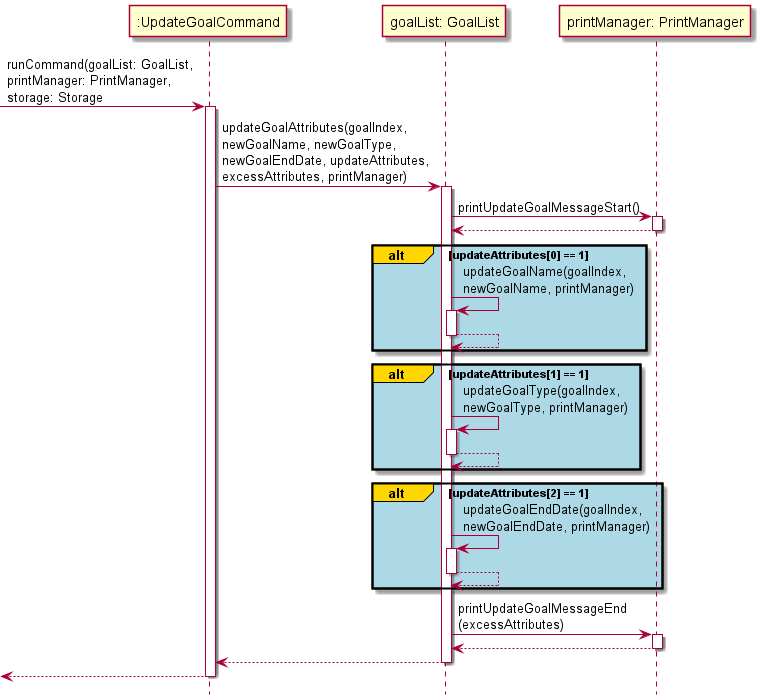

The diagram above was rendered by PlantUML. Its source (embedded in the PNG):
@startuml
'https://plantuml.com/sequence-diagram
!include Style.puml

-> ":UpdateGoalCommand": runCommand(goalList: GoalList,\nprintManager: PrintManager,\nstorage: Storage
activate ":UpdateGoalCommand"

":UpdateGoalCommand" -> "goalList: GoalList": updateGoalAttributes(goalIndex,\nnewGoalName, newGoalType,\nnewGoalEndDate, updateAttributes,\nexcessAttributes, printManager)
activate "goalList: GoalList"

"goalList: GoalList" -> "printManager: PrintManager": printUpdateGoalMessageStart()
activate "printManager: PrintManager"
"printManager: PrintManager" --> "goalList: GoalList"
deactivate "printManager: PrintManager"

alt#gold #lightblue updateAttributes[0] == 1
"goalList: GoalList" -> "goalList: GoalList": updateGoalName(goalIndex,\nnewGoalName, printManager)
activate "goalList: GoalList"
"goalList: GoalList" --> "goalList: GoalList":
deactivate "goalList: GoalList"
end

alt#gold #lightblue updateAttributes[1] == 1
"goalList: GoalList" -> "goalList: GoalList": updateGoalType(goalIndex,\nnewGoalType, printManager)
activate "goalList: GoalList"
"goalList: GoalList" --> "goalList: GoalList":
deactivate "goalList: GoalList"
end

alt#gold #lightblue updateAttributes[2] == 1
"goalList: GoalList" -> "goalList: GoalList": updateGoalEndDate(goalIndex,\nnewGoalEndDate, printManager)
activate "goalList: GoalList"
"goalList: GoalList" --> "goalList: GoalList":
deactivate "goalList: GoalList"
end

"goalList: GoalList" -> "printManager: PrintManager": printUpdateGoalMessageEnd\n(excessAttributes)
activate "printManager: PrintManager"
"printManager: PrintManager" --> "goalList: GoalList"
deactivate "printManager: PrintManager"

"goalList: GoalList" --> ":UpdateGoalCommand"
deactivate "goalList: GoalList"

<-- ":UpdateGoalCommand"
deactivate ":UpdateGoalCommand"

@enduml